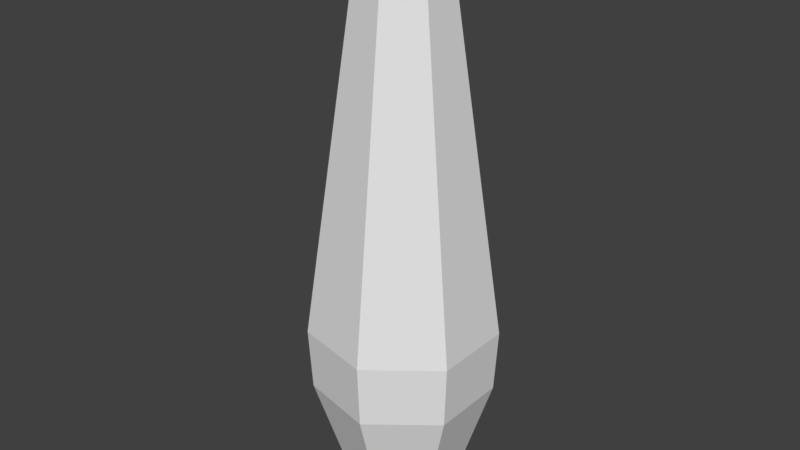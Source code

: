 # Source: PinCollider.blend  (saved by Blender 2.79.0; exported with 4.5.12 LTS)
import bpy
from mathutils import Matrix  # noqa: F401  (used for matrix-valued properties, if any)

bpy.ops.wm.read_factory_settings(use_empty=True)
scene = bpy.context.scene
scene.name = 'Scene'

# ---- collections
col_collection_1 = bpy.data.collections.new('Collection 1'); scene.collection.children.link(col_collection_1)

# ---- world
world_world = bpy.data.worlds.new('World'); scene.world = world_world
world_world.color = (0.05088, 0.05088, 0.05088)
world_world.use_sun_shadow = False
world_world.sun_shadow_jitter_overblur = 0.0
world_world.cycles.sampling_method = 'MANUAL'

# ---- meshes
me_cubeziercurve_001 = bpy.data.meshes.new('CUBezierCurve.001')
me_cubeziercurve_001.from_pydata([(0.1892, 3.777, -0.05061), (0.3144, 3.64, -0.1109), (0.6276, 1.258, -0.2617), (0.6074, 0.8526, -0.252), (0.4504, 0.2983, -0.1764), (0.4215, 0.217, -0.1625), (0.3746, 0.1246, -0.1399), (0.3055, 0.04309, -0.1066), (0.11, 3.777, -0.1137), (0.141, 3.64, -0.2492), (0.2183, 1.258, -0.5881), (0.2134, 0.8526, -0.5663), (0.1746, 0.2983, -0.3964), (0.1674, 0.217, -0.3651), (0.1558, 0.1246, -0.3143), (0.1388, 0.04309, -0.2396), (0.01137, 3.777, -0.0912), (-0.07529, 3.64, -0.1999), (-0.292, 1.258, -0.4716), (-0.2781, 0.8526, -0.4541), (-0.1694, 0.2983, -0.3179), (-0.1494, 0.217, -0.2928), (-0.1169, 0.1246, -0.2521), (-0.06912, 0.04309, -0.1921), (0.08409, 3.8, -8.535e-07), (-0.03255, 3.777, -8.423e-07), (-0.1715, 3.64, -7.827e-07), (-0.5191, 1.258, 2.942e-08), (-0.4968, 0.8526, 4.432e-08), (-0.3225, 0.2983, 2.231e-07), (-0.2904, 0.217, 2.678e-07), (-0.2383, 0.1246, 2.38e-07), (-0.1616, 0.04309, 2.678e-07), (0.01137, 3.777, 0.0912), (-0.07529, 3.64, 0.1999), (-0.292, 1.258, 0.4716), (-0.2781, 0.8526, 0.4541), (-0.1694, 0.2983, 0.3179), (-0.1494, 0.217, 0.2928), (-0.1169, 0.1246, 0.2521), (-0.06912, 0.04309, 0.1921), (0.11, 3.777, 0.1137), (0.141, 3.64, 0.2492), (0.2183, 1.258, 0.5881), (0.2134, 0.8526, 0.5663), (0.1746, 0.2983, 0.3964), (0.1674, 0.217, 0.3651), (0.1558, 0.1246, 0.3143), (0.1388, 0.04309, 0.2396), (0.1892, 3.777, 0.05061), (0.3144, 3.64, 0.1109), (0.6276, 1.258, 0.2617), (0.6074, 0.8526, 0.252), (0.4504, 0.2983, 0.1764), (0.4215, 0.217, 0.1625), (0.3746, 0.1246, 0.1399), (0.3055, 0.04309, 0.1066)], [], [(20, 19, 11, 12), (53, 54, 5, 4), (54, 55, 6, 5), (19, 18, 10, 11), (53, 4, 3, 52), (12, 11, 3, 4), (13, 12, 4, 5), (18, 17, 9, 10), (9, 8, 0, 1), (14, 13, 5, 6), (10, 9, 1, 2), (15, 14, 6, 7), (11, 10, 2, 3), (22, 21, 13, 14), (29, 28, 19, 20), (24, 8, 16), (26, 25, 16, 17), (23, 22, 14, 15), (27, 26, 17, 18), (31, 30, 21, 22), (30, 29, 20, 21), (34, 33, 25, 26), (32, 31, 22, 23), (36, 35, 27, 28), (25, 24, 16), (37, 36, 28, 29), (35, 34, 26, 27), (39, 38, 30, 31), (38, 37, 29, 30), (42, 41, 33, 34), (51, 50, 42, 43), (40, 39, 31, 32), (24, 25, 33), (45, 44, 36, 37), (43, 42, 34, 35), (47, 46, 38, 39), (46, 45, 37, 38), (50, 49, 41, 42), (48, 47, 39, 40), (24, 33, 41), (53, 52, 44, 45), (55, 54, 46, 47), (54, 53, 45, 46), (56, 55, 47, 48), (24, 41, 49), (24, 0, 8), (24, 49, 0), (49, 50, 1, 0), (28, 27, 18, 19), (51, 2, 1, 50), (44, 43, 35, 36), (56, 7, 6, 55), (52, 51, 43, 44), (51, 52, 3, 2), (15, 7, 56, 48, 40, 32, 23), (17, 16, 8, 9), (21, 20, 12, 13)])
me_cubeziercurve_001.use_remesh_preserve_volume = False
me_cubeziercurve_001.use_remesh_preserve_attributes = False
me_cubeziercurve_001.use_mirror_vertex_groups = False
me_cubeziercurve_001.auto_texspace = False
me_cubeziercurve_001.update()

# ---- objects
ob_pin = bpy.data.objects.new('Pin', me_cubeziercurve_001)

# ---- transforms, parenting, visibility, modifiers, constraints
ob_pin.location = (-0.08409, 3.013e-09, -0.02242)
ob_pin.rotation_euler = (1.571, -0.0, -0.0)
ob_pin.lineart.crease_threshold = 0.0

# ---- collection membership
col_collection_1.objects.link(ob_pin)

# ---- scene / render settings (as saved in the file)
scene.frame_start = 1; scene.frame_end = 250; scene.frame_set(1)
scene.render.engine = 'BLENDER_EEVEE_NEXT'
scene.render.resolution_percentage = 50
scene.render.dither_intensity = 0.0
scene.cycles.use_denoising = False
scene.cycles.samples = 128
scene.cycles.sampling_pattern = 'TABULATED_SOBOL'
scene.cycles.use_adaptive_sampling = False
scene.cycles.use_light_tree = False
scene.cycles.blur_glossy = 0.0
scene.cycles.sample_clamp_indirect = 0.0
scene.view_settings.view_transform = 'Standard'
bpy.context.view_layer.update()

# ---- added for rendering (the .blend has no active camera and no usable light): camera, sun
cam_auto = bpy.data.cameras.new('AutoCamera')
cam_auto.lens = 50.0
cam_auto.sensor_width = 36.0
cam_auto.clip_end = 1000.0
ob_auto_camera = bpy.data.objects.new('AutoCamera', cam_auto)
scene.collection.objects.link(ob_auto_camera)
ob_auto_camera.location = (3.76364, -4.55222, 4.93381)
ob_auto_camera.rotation_euler = (1.09748, -7.21219e-08, 0.694738)
scene.camera = ob_auto_camera
light_auto_sun = bpy.data.lights.new('AutoSun', 'SUN')
light_auto_sun.energy = 3.0
light_auto_sun.angle = 0.0523599
ob_auto_sun = bpy.data.objects.new('AutoSun', light_auto_sun)
scene.collection.objects.link(ob_auto_sun)
ob_auto_sun.rotation_euler = (0.872665, 0.174533, 0.523599)
bpy.context.view_layer.update()
